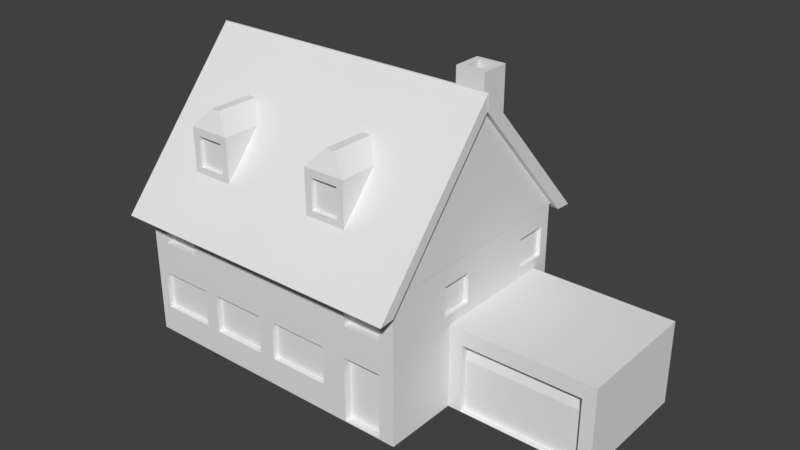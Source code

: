 # Source: HouseWithGarage.blend  (saved by Blender 2.78.0; exported with 4.5.12 LTS)
import bpy
from mathutils import Matrix  # noqa: F401  (used for matrix-valued properties, if any)

bpy.ops.wm.read_factory_settings(use_empty=True)
scene = bpy.context.scene
scene.name = 'Scene'

# ---- collections
col_collection_1 = bpy.data.collections.new('Collection 1'); scene.collection.children.link(col_collection_1)

# ---- materials (node trees are filled in below, after node groups)
mat_material = bpy.data.materials.new('Material')
mat_material.alpha_threshold = 0.0
mat_material.use_transparent_shadow = False
mat_material.roughness = 0.5
mat_material.line_color = (0.0, 0.0, 0.0, 1.0)

# ---- material node trees

# ---- world
world_world = bpy.data.worlds.new('World'); scene.world = world_world
world_world.color = (0.05088, 0.05088, 0.05088)
world_world.use_sun_shadow = False
world_world.sun_shadow_jitter_overblur = 0.0
world_world.cycles.sampling_method = 'MANUAL'

# ---- meshes
me_cube_010 = bpy.data.meshes.new('Cube.010')
me_cube_010.from_pydata([(-0.7165, 0.4222, -1.674), (-0.7165, 0.4222, -0.1315), (-0.7165, 2.728, -1.674), (-0.7165, 2.728, -0.1315), (0.7165, 0.4222, -1.674), (0.7165, 0.4222, -0.1315), (0.7165, 2.728, -1.674), (0.7165, 2.728, -0.1315), (-0.1591, 0.717, 0.4739), (-0.1591, 2.433, 0.4739), (0.1591, 0.717, 0.4739), (0.1591, 2.433, 0.4739), (-0.4737, 0.4222, -1.413), (-0.4737, 0.4222, -0.3929), (0.4737, 0.4222, -1.413), (0.4737, 0.4222, -0.3929), (-0.4737, 0.5513, -1.413), (-0.4737, 0.5513, -0.3929), (0.4737, 0.5513, -1.413), (0.4737, 0.5513, -0.3929)], [], [(0, 1, 3, 2), (2, 3, 7, 6), (6, 7, 5, 4), (4, 5, 15, 14), (2, 6, 4, 0), (7, 3, 9, 11), (11, 9, 8, 10), (5, 7, 11, 10), (3, 1, 8, 9), (1, 5, 10, 8), (13, 12, 16, 17), (1, 0, 12, 13), (0, 4, 14, 12), (5, 1, 13, 15), (18, 19, 17, 16), (15, 13, 17, 19), (14, 15, 19, 18), (12, 14, 18, 16)])
me_cube_010.use_remesh_preserve_volume = False
me_cube_010.use_remesh_preserve_attributes = False
me_cube_010.use_mirror_vertex_groups = False
me_cube_010.update()
me_cube_009 = bpy.data.meshes.new('Cube.009')
me_cube_009.from_pydata([(-0.7165, 0.4222, -1.674), (-0.7165, 0.4222, -0.1315), (-0.7165, 2.728, -1.674), (-0.7165, 2.728, -0.1315), (0.7165, 0.4222, -1.674), (0.7165, 0.4222, -0.1315), (0.7165, 2.728, -1.674), (0.7165, 2.728, -0.1315), (-0.1591, 0.717, 0.4739), (-0.1591, 2.433, 0.4739), (0.1591, 0.717, 0.4739), (0.1591, 2.433, 0.4739), (-0.4737, 0.4222, -1.413), (-0.4737, 0.4222, -0.3929), (0.4737, 0.4222, -1.413), (0.4737, 0.4222, -0.3929), (-0.4737, 0.5513, -1.413), (-0.4737, 0.5513, -0.3929), (0.4737, 0.5513, -1.413), (0.4737, 0.5513, -0.3929)], [], [(0, 1, 3, 2), (2, 3, 7, 6), (6, 7, 5, 4), (4, 5, 15, 14), (2, 6, 4, 0), (7, 3, 9, 11), (11, 9, 8, 10), (5, 7, 11, 10), (3, 1, 8, 9), (1, 5, 10, 8), (13, 12, 16, 17), (1, 0, 12, 13), (0, 4, 14, 12), (5, 1, 13, 15), (18, 19, 17, 16), (15, 13, 17, 19), (14, 15, 19, 18), (12, 14, 18, 16)])
me_cube_009.use_remesh_preserve_volume = False
me_cube_009.use_remesh_preserve_attributes = False
me_cube_009.use_mirror_vertex_groups = False
me_cube_009.update()
me_cube_008 = bpy.data.meshes.new('Cube.008')
me_cube_008.from_pydata([(-0.7165, 0.4222, -1.674), (-0.7165, 0.4222, -0.1315), (-0.7165, 2.728, -1.674), (-0.7165, 2.728, -0.1315), (0.7165, 0.4222, -1.674), (0.7165, 0.4222, -0.1315), (0.7165, 2.728, -1.674), (0.7165, 2.728, -0.1315), (-0.1591, 0.717, 0.4739), (-0.1591, 2.433, 0.4739), (0.1591, 0.717, 0.4739), (0.1591, 2.433, 0.4739), (-0.4737, 0.4222, -1.413), (-0.4737, 0.4222, -0.3929), (0.4737, 0.4222, -1.413), (0.4737, 0.4222, -0.3929), (-0.4737, 0.5513, -1.413), (-0.4737, 0.5513, -0.3929), (0.4737, 0.5513, -1.413), (0.4737, 0.5513, -0.3929)], [], [(0, 1, 3, 2), (2, 3, 7, 6), (6, 7, 5, 4), (4, 5, 15, 14), (2, 6, 4, 0), (7, 3, 9, 11), (11, 9, 8, 10), (5, 7, 11, 10), (3, 1, 8, 9), (1, 5, 10, 8), (13, 12, 16, 17), (1, 0, 12, 13), (0, 4, 14, 12), (5, 1, 13, 15), (18, 19, 17, 16), (15, 13, 17, 19), (14, 15, 19, 18), (12, 14, 18, 16)])
me_cube_008.use_remesh_preserve_volume = False
me_cube_008.use_remesh_preserve_attributes = False
me_cube_008.use_mirror_vertex_groups = False
me_cube_008.update()
me_cube_007 = bpy.data.meshes.new('Cube.007')
me_cube_007.from_pydata([(-0.7165, 0.4222, -1.674), (-0.7165, 0.4222, -0.1315), (-0.7165, 2.728, -1.674), (-0.7165, 2.728, -0.1315), (0.7165, 0.4222, -1.674), (0.7165, 0.4222, -0.1315), (0.7165, 2.728, -1.674), (0.7165, 2.728, -0.1315), (-0.1591, 0.717, 0.4739), (-0.1591, 2.433, 0.4739), (0.1591, 0.717, 0.4739), (0.1591, 2.433, 0.4739), (-0.4737, 0.4222, -1.413), (-0.4737, 0.4222, -0.3929), (0.4737, 0.4222, -1.413), (0.4737, 0.4222, -0.3929), (-0.4737, 0.5513, -1.413), (-0.4737, 0.5513, -0.3929), (0.4737, 0.5513, -1.413), (0.4737, 0.5513, -0.3929)], [], [(0, 1, 3, 2), (2, 3, 7, 6), (6, 7, 5, 4), (4, 5, 15, 14), (2, 6, 4, 0), (7, 3, 9, 11), (11, 9, 8, 10), (5, 7, 11, 10), (3, 1, 8, 9), (1, 5, 10, 8), (13, 12, 16, 17), (1, 0, 12, 13), (0, 4, 14, 12), (5, 1, 13, 15), (18, 19, 17, 16), (15, 13, 17, 19), (14, 15, 19, 18), (12, 14, 18, 16)])
me_cube_007.use_remesh_preserve_volume = False
me_cube_007.use_remesh_preserve_attributes = False
me_cube_007.use_mirror_vertex_groups = False
me_cube_007.update()
me_cube_006 = bpy.data.meshes.new('Cube.006')
me_cube_006.from_pydata([(-0.4962, -0.7057, -1.205), (-0.4962, -0.7057, 1.205), (-0.4962, 0.2868, -1.205), (-0.4962, 0.2868, 1.205), (0.4962, -0.7057, -1.205), (0.4962, -0.7057, 1.205), (0.4962, 0.2868, -1.205), (0.4962, 0.2868, 1.205), (-0.2888, -0.4982, 1.205), (-0.2888, 0.07939, 1.205), (0.2888, -0.4982, 1.205), (0.2888, 0.07939, 1.205), (-0.2888, -0.4982, 0.2734), (-0.2888, 0.07939, 0.2734), (0.2888, -0.4982, 0.2734), (0.2888, 0.07939, 0.2734)], [], [(0, 1, 3, 2), (2, 3, 7, 6), (6, 7, 5, 4), (4, 5, 1, 0), (2, 6, 4, 0), (1, 5, 10, 8), (10, 11, 15, 14), (7, 3, 9, 11), (5, 7, 11, 10), (3, 1, 8, 9), (15, 13, 12, 14), (9, 8, 12, 13), (8, 10, 14, 12), (11, 9, 13, 15)])
me_cube_006.use_remesh_preserve_volume = False
me_cube_006.use_remesh_preserve_attributes = False
me_cube_006.use_mirror_vertex_groups = False
me_cube_006.update()
me_cube_005 = bpy.data.meshes.new('Cube.005')
me_cube_005.from_pydata([(-1.0, -1.0, -1.0), (-1.0, -1.0, 1.0), (-1.0, 1.0, -1.0), (-1.0, 1.0, 1.0), (1.0, -1.0, -1.0), (1.0, -1.0, 1.0), (1.0, 1.0, -1.0), (1.0, 1.0, 1.0), (-0.8051, -1.0, -0.9929), (-0.8051, -1.0, 0.6332), (0.8211, -1.0, -0.9929), (0.8211, -1.0, 0.6332), (-0.8051, -0.9041, -0.9929), (-0.8051, -0.8072, 0.6399), (0.8211, -0.9041, -0.9929), (0.8211, -0.8072, 0.6399), (0.008011, -0.8072, 0.6399), (-0.8051, -0.9041, 0.2267), (-0.3985, -0.8072, 0.6399), (0.8211, -0.9041, 0.2267), (0.4145, -0.8072, 0.6399), (0.008011, -0.9041, 0.2267), (0.4145, -0.9041, 0.2267), (-0.3985, -0.9041, 0.2267), (-0.8051, -0.8755, 0.4366), (-0.6018, -0.8072, 0.6399), (0.2113, -0.8072, 0.6399), (-0.1953, -0.8072, 0.6399), (0.8211, -0.8755, 0.4366), (0.6178, -0.8072, 0.6399), (0.008011, -0.8755, 0.4366), (0.2113, -0.9041, 0.2267), (0.6178, -0.9041, 0.2267), (0.4145, -0.8755, 0.4366), (-0.6018, -0.9041, 0.2267), (-0.1953, -0.9041, 0.2267), (-0.3985, -0.8755, 0.4366), (-0.1953, -0.8755, 0.4366), (0.6178, -0.8755, 0.4366), (0.2113, -0.8755, 0.4366), (-0.6018, -0.8755, 0.4366)], [], [(0, 1, 3, 2), (2, 3, 7, 6), (6, 7, 5, 4), (5, 1, 9, 11), (2, 6, 4, 0), (7, 3, 1, 5), (11, 9, 13, 25, 18, 27, 16, 26, 20, 29, 15), (4, 5, 11, 10), (1, 0, 8, 9), (0, 4, 10, 8), (40, 25, 13, 24), (10, 11, 15, 28, 19, 14), (8, 10, 14, 12), (9, 8, 12, 17, 24, 13), (39, 26, 16, 30), (38, 29, 20, 33), (37, 27, 18, 36), (35, 37, 36, 23), (21, 30, 37, 35), (30, 16, 27, 37), (23, 34, 17, 12, 14, 19, 32, 22, 31, 21, 35), (32, 38, 33, 22), (19, 28, 38, 32), (28, 15, 29, 38), (31, 39, 30, 21), (22, 33, 39, 31), (33, 20, 26, 39), (34, 40, 24, 17), (23, 36, 40, 34), (36, 18, 25, 40)])
me_cube_005.use_remesh_preserve_volume = False
me_cube_005.use_remesh_preserve_attributes = False
me_cube_005.use_mirror_vertex_groups = False
me_cube_005.update()
me_cube_004 = bpy.data.meshes.new('Cube.004')
me_cube_004.from_pydata([(4.338, -1.037, -1.482), (4.338, -0.04357, 2.855), (4.338, 1.045, -1.482), (4.338, 0.03592, 2.855), (5.004, -1.037, -1.482), (5.004, -0.04357, 2.855), (5.004, 1.045, -1.482), (5.004, 0.03592, 2.855)], [], [(0, 1, 3, 2), (2, 3, 7, 6), (6, 7, 5, 4), (4, 5, 1, 0), (2, 6, 4, 0), (7, 3, 1, 5)])
me_cube_004.use_remesh_preserve_volume = False
me_cube_004.use_remesh_preserve_attributes = False
me_cube_004.use_mirror_vertex_groups = False
me_cube_004.update()
me_cube_003 = bpy.data.meshes.new('Cube.003')
me_cube_003.from_pydata([(4.299, -1.037, -1.482), (4.299, -0.04357, 2.855), (4.299, 1.045, -1.482), (4.299, 0.03592, 2.855), (4.966, -1.037, -1.482), (4.966, -0.04357, 2.855), (4.966, 1.045, -1.482), (4.966, 0.03592, 2.855)], [], [(0, 1, 3, 2), (2, 3, 7, 6), (6, 7, 5, 4), (4, 5, 1, 0), (2, 6, 4, 0), (7, 3, 1, 5)])
me_cube_003.use_remesh_preserve_volume = False
me_cube_003.use_remesh_preserve_attributes = False
me_cube_003.use_mirror_vertex_groups = False
me_cube_003.update()
me_cube_002 = bpy.data.meshes.new('Cube.002')
me_cube_002.from_pydata([(-3.362, 0.003234, 2.468), (-3.362, -0.008077, 3.048), (-3.362, 3.99, -1.932), (-3.362, 4.568, -1.97), (6.931, 0.003234, 2.468), (6.931, -0.008077, 3.048), (6.931, 3.99, -1.932), (6.931, 4.568, -1.97)], [], [(0, 1, 3, 2), (2, 3, 7, 6), (6, 7, 5, 4), (4, 5, 1, 0), (2, 6, 4, 0), (7, 3, 1, 5)])
me_cube_002.use_remesh_preserve_volume = False
me_cube_002.use_remesh_preserve_attributes = False
me_cube_002.use_mirror_vertex_groups = False
me_cube_002.update()
me_cube_001 = bpy.data.meshes.new('Cube.001')
me_cube_001.from_pydata([(-1.0, -3.656, -1.897), (-1.0, -4.166, -1.85), (-1.0, 1.053, 2.031), (-1.0, 1.143, 2.536), (1.0, -3.656, -1.897), (1.0, -4.166, -1.85), (1.0, 1.053, 2.031), (1.0, 1.143, 2.536)], [], [(0, 1, 3, 2), (2, 3, 7, 6), (6, 7, 5, 4), (4, 5, 1, 0), (2, 6, 4, 0), (7, 3, 1, 5)])
me_cube_001.use_remesh_preserve_volume = False
me_cube_001.use_remesh_preserve_attributes = False
me_cube_001.use_mirror_vertex_groups = False
me_cube_001.update()
me_cube = bpy.data.meshes.new('Cube')
me_cube.from_pydata([(1.0, 1.0, -1.0), (1.0, -1.0, -1.0), (-1.0, -1.0, -1.0), (-1.0, 1.0, -1.0), (1.0, -1.0, 0.8476), (-1.0, -1.0, 0.8476), (-1.0, 1.0, 0.8476), (0.4923, 1.0, -1.0), (-0.00765, 1.0, -1.0), (-0.5077, 1.0, -1.0), (0.5369, -1.0, -1.0), (-0.00765, -1.0, -1.0), (-0.5077, -1.0, -1.0), (-0.00765, 1.0, 0.8476), (-0.5077, 1.0, 0.8476), (0.5369, -1.0, 0.8476), (-0.007651, -1.0, 0.8476), (-0.5077, -1.0, 0.8476), (1.0, 0.5046, -1.0), (1.0, 0.004586, -1.0), (1.0, -0.4954, -1.0), (-1.0, -0.4954, -1.0), (-1.0, 0.004587, -1.0), (-1.0, 0.5046, -1.0), (1.0, 0.5046, 0.8476), (1.0, 0.004586, 0.8476), (1.0, -0.4954, 0.8476), (-1.0, -0.4954, 0.8476), (-1.0, 0.004587, 0.8476), (-1.0, 0.5046, 0.8476), (0.4923, 0.5046, 0.8476), (0.4923, 0.004586, 0.8476), (0.4923, -0.4954, 0.8476), (-0.00765, 0.5046, 0.8476), (-0.00765, 0.004586, 0.8476), (-0.007651, -0.4954, 0.8476), (-0.5077, 0.5046, 0.8476), (-0.5077, 0.004586, 0.8476), (-0.5077, -0.4954, 0.8476), (0.4923, -0.4954, -1.0), (0.4923, 0.004586, -1.0), (0.4923, 0.5046, -1.0), (-0.00765, -0.4954, -1.0), (-0.00765, 0.004587, -1.0), (-0.00765, 0.5046, -1.0), (-0.5077, -0.4954, -1.0), (-0.5077, 0.004587, -1.0), (-0.5077, 0.5046, -1.0), (-1.0, -1.0, 0.06986), (-1.0, 1.0, -0.07622), (0.4923, 1.0, -0.07622), (-0.00765, 1.0, -0.07622), (-0.5077, 1.0, -0.07622), (0.5369, -1.0, 0.06986), (-0.007651, -1.0, 0.06986), (-0.5077, -1.0, 0.06986), (-1.0, -0.4954, -0.07622), (-1.0, 0.004587, -0.07622), (-1.0, 0.5046, -0.07622), (1.0, 0.5046, -0.07622), (1.0, 0.004586, -0.07622), (1.0, -0.4954, -0.07622), (0.8942, -1.0, -0.988), (0.6297, -1.0, -0.988), (0.6297, -0.9289, -0.988), (0.8942, -1.0, -0.1655), (0.6297, -1.0, -0.1655), (0.464, -1.0, -0.1611), (1.0, -0.3887, 0.5746), (0.04312, -1.0, -0.6475), (0.464, -1.0, -0.6475), (0.8942, -0.9289, -0.988), (0.8942, -0.9289, -0.1655), (0.6297, -0.9289, -0.1655), (0.04312, -1.0, -0.1611), (0.464, -0.9527, -0.1611), (1.0, -0.1021, 0.5746), (0.04312, -0.9527, -0.6475), (0.464, -0.9527, -0.6475), (0.04312, -0.9527, -0.1611), (-0.07073, -1.0, -0.6585), (-0.4541, -1.0, -0.6585), (-0.07073, -1.0, -0.1658), (-0.4541, -1.0, -0.1658), (-0.07073, -0.9496, -0.6585), (-0.4541, -0.9496, -0.6585), (-0.07073, -0.9496, -0.1658), (-0.4541, -0.9496, -0.1658), (-0.9311, -1.0, -0.6545), (-0.5544, -1.0, -0.6545), (-0.9311, -1.0, -0.1725), (-0.5544, -1.0, -0.1725), (-0.9311, -0.9527, -0.6545), (-0.5544, -0.9527, -0.6545), (-0.9311, -0.9527, -0.1725), (-0.5544, -0.9527, -0.1725), (-0.8866, -1.0, 0.6684), (-0.6211, -1.0, 0.6684), (-0.8866, -1.0, 0.249), (-0.6211, -1.0, 0.249), (-0.8866, -0.9395, 0.6684), (-0.6211, -0.9395, 0.6684), (-0.8866, -0.9395, 0.249), (-0.6211, -0.9395, 0.249), (0.8994, -1.0, 0.6787), (0.6375, -1.0, 0.6787), (0.8994, -1.0, 0.2388), (0.6375, -1.0, 0.2388), (0.8994, -0.9357, 0.6787), (0.6375, -0.9357, 0.6787), (0.8994, -0.9357, 0.2388), (0.6375, -0.9357, 0.2388), (1.0, -0.3887, 0.1967), (0.9691, -0.3887, 0.5746), (0.9691, -0.1021, 0.5746), (0.9691, -0.1021, 0.1967), (0.9691, -0.3887, 0.1967), (1.0, 0.6018, 0.5756), (1.0, 0.9027, 0.1958), (1.0, 0.6018, 0.1958), (0.9733, 0.9027, 0.5756), (0.9733, 0.6018, 0.5756), (0.9733, 0.9027, 0.1958), (0.9733, 0.6018, 0.1958), (1.0, 1.0, 0.8476), (0.4924, 1.0, 0.8476), (1.0, 1.0, -0.07622), (1.0, -1.0, 0.06986), (1.0, -0.1021, 0.1967), (1.0, 0.9027, 0.5756), (0.9031, 1.0, 0.5761), (0.6141, 1.0, 0.5761), (0.9031, 1.0, 0.179), (0.6141, 1.0, 0.179), (0.9031, 0.966, 0.5761), (0.6141, 0.966, 0.5761), (0.9031, 0.966, 0.179), (0.6141, 0.966, 0.179), (-0.09844, 1.0, 0.6011), (-0.4169, 1.0, 0.6011), (-0.09844, 1.0, 0.1703), (-0.4169, 1.0, 0.1703), (0.8694, 1.0, -0.7741), (0.493, 1.0, -0.7741), (0.1223, 1.0, -0.7741), (0.493, 1.0, -0.3021), (0.1223, 1.0, -0.3021), (0.8694, 1.0, -0.3021), (0.8694, 0.9639, -0.7741), (0.493, 0.9639, -0.7741), (0.1223, 0.9639, -0.7741), (0.493, 0.9639, -0.3021), (0.1223, 0.9639, -0.3021), (0.8694, 0.9639, -0.3021), (-0.09844, 0.9328, 0.6011), (-0.4169, 0.9328, 0.6011), (-0.09844, 0.9328, 0.1703), (-0.4169, 0.9328, 0.1703), (-0.1562, 1.0, -0.9942), (-0.3591, 1.0, -0.9942), (-0.1562, 1.0, -0.2412), (-0.3591, 1.0, -0.2412), (-0.1562, 0.9395, -0.9942), (-0.3591, 0.9395, -0.9942), (-0.1562, 0.9395, -0.2412), (-0.3591, 0.9395, -0.2412)], [], [(45, 12, 2, 21), (38, 27, 5, 17), (61, 26, 4, 127), (48, 55, 99, 98), (58, 29, 6, 49), (52, 9, 3, 49), (51, 8, 158, 160), (127, 4, 104, 106), (53, 15, 16, 54), (54, 16, 17, 55), (26, 32, 15, 4), (32, 35, 16, 15), (35, 38, 17, 16), (20, 1, 10, 39), (39, 10, 11, 42), (42, 11, 12, 45), (8, 44, 47, 9), (44, 43, 46, 47), (43, 42, 45, 46), (7, 41, 44, 8), (41, 40, 43, 44), (40, 39, 42, 43), (0, 18, 41, 7), (18, 19, 40, 41), (19, 20, 39, 40), (13, 14, 36, 33), (33, 36, 37, 34), (34, 37, 38, 35), (125, 13, 33, 30), (30, 33, 34, 31), (31, 34, 35, 32), (124, 125, 30, 24), (24, 30, 31, 25), (25, 31, 32, 26), (48, 5, 27, 56), (56, 27, 28, 57), (57, 28, 29, 58), (59, 126, 118, 119), (59, 24, 25, 60), (61, 60, 128, 112), (14, 6, 29, 36), (36, 29, 28, 37), (37, 28, 27, 38), (9, 47, 23, 3), (47, 46, 22, 23), (46, 45, 21, 22), (19, 60, 61, 20), (18, 59, 60, 19), (0, 126, 59, 18), (22, 57, 58, 23), (21, 56, 57, 22), (2, 48, 56, 21), (55, 12, 81, 83), (68, 112, 116, 113), (10, 1, 62, 63), (51, 52, 141, 140), (125, 50, 51, 13), (14, 52, 49, 6), (23, 58, 49, 3), (12, 55, 91, 89), (20, 61, 127, 1), (67, 74, 79, 75), (1, 127, 65, 62), (53, 10, 63, 66), (127, 53, 66, 65), (66, 63, 64, 73), (71, 72, 73, 64), (62, 65, 72, 71), (63, 62, 71, 64), (65, 66, 73, 72), (53, 54, 74, 67), (11, 10, 70, 69), (10, 53, 67, 70), (54, 11, 69, 74), (78, 75, 79, 77), (70, 67, 75, 78), (74, 69, 77, 79), (69, 70, 78, 77), (25, 26, 68, 76), (83, 81, 85, 87), (54, 55, 83, 82), (12, 11, 80, 81), (11, 54, 82, 80), (84, 86, 87, 85), (81, 80, 84, 85), (82, 83, 87, 86), (80, 82, 86, 84), (89, 91, 95, 93), (93, 95, 94, 92), (55, 48, 90, 91), (2, 12, 89, 88), (48, 2, 88, 90), (91, 90, 94, 95), (90, 88, 92, 94), (88, 89, 93, 92), (98, 99, 103, 102), (17, 5, 96, 97), (5, 48, 98, 96), (55, 17, 97, 99), (103, 101, 100, 102), (97, 96, 100, 101), (99, 97, 101, 103), (96, 98, 102, 100), (105, 107, 111, 109), (15, 53, 107, 105), (4, 15, 105, 104), (53, 127, 106, 107), (110, 108, 109, 111), (106, 104, 108, 110), (107, 106, 110, 111), (104, 105, 109, 108), (60, 25, 76, 128), (26, 61, 112, 68), (115, 114, 113, 116), (76, 68, 113, 114), (112, 128, 115, 116), (128, 76, 114, 115), (119, 118, 122, 123), (124, 24, 117, 129), (24, 59, 119, 117), (122, 120, 121, 123), (129, 117, 121, 120), (117, 119, 123, 121), (118, 129, 120, 122), (124, 126, 132, 130), (126, 124, 129, 118), (7, 8, 144, 143), (132, 133, 137, 136), (126, 50, 133, 132), (125, 124, 130, 131), (50, 125, 131, 133), (134, 136, 137, 135), (131, 130, 134, 135), (133, 131, 135, 137), (130, 132, 136, 134), (140, 141, 157, 156), (14, 13, 138, 139), (13, 51, 140, 138), (52, 14, 139, 141), (147, 142, 148, 153), (51, 50, 145, 146), (8, 51, 146, 144), (50, 126, 147, 145), (0, 7, 143, 142), (126, 0, 142, 147), (153, 148, 149, 150, 152, 151), (144, 146, 152, 150), (142, 143, 149, 148), (145, 147, 153, 151), (146, 145, 151, 152), (143, 144, 150, 149), (154, 156, 157, 155), (138, 140, 156, 154), (141, 139, 155, 157), (139, 138, 154, 155), (161, 160, 164, 165), (8, 9, 159, 158), (52, 51, 160, 161), (9, 52, 161, 159), (164, 162, 163, 165), (160, 158, 162, 164), (159, 161, 165, 163), (158, 159, 163, 162)])
me_cube.materials.append(mat_material)
me_cube.use_remesh_preserve_volume = False
me_cube.use_remesh_preserve_attributes = False
me_cube.use_mirror_vertex_groups = False
me_cube.update()

# ---- objects
ob_housewithgarage = bpy.data.objects.new('HouseWithGarage', None)
ob_windowroof_003 = bpy.data.objects.new('WindowRoof.003', me_cube_010)
ob_windowroof_002 = bpy.data.objects.new('WindowRoof.002', me_cube_009)
ob_windowroof_001 = bpy.data.objects.new('WindowRoof.001', me_cube_008)
ob_windowroof = bpy.data.objects.new('WindowRoof', me_cube_007)
ob_chimney = bpy.data.objects.new('Chimney', me_cube_006)
ob_garagebase = bpy.data.objects.new('GarageBase', me_cube_005)
ob_triangle2 = bpy.data.objects.new('Triangle2', me_cube_004)
ob_triangle1 = bpy.data.objects.new('Triangle1', me_cube_003)
ob_roof2 = bpy.data.objects.new('Roof2', me_cube_002)
ob_roof1 = bpy.data.objects.new('Roof1', me_cube_001)
ob_base = bpy.data.objects.new('Base', me_cube)

# ---- transforms, parenting, visibility, modifiers, constraints
ob_housewithgarage.location = (0.0, 0.0, 0.0)
ob_housewithgarage.scale = (1.285, 1.285, 1.285)
ob_housewithgarage.empty_image_offset = (0.0, 0.0)
ob_housewithgarage.lineart.crease_threshold = 0.0
ob_windowroof_003.parent = ob_housewithgarage
ob_windowroof_003.location = (1.893, 3.806, 7.557)
ob_windowroof_003.rotation_euler = (0.0, -0.0, 3.142)
ob_windowroof_003.lineart.crease_threshold = 0.0
ob_windowroof_002.parent = ob_housewithgarage
ob_windowroof_002.location = (-2.585, 3.798, 7.53)
ob_windowroof_002.rotation_euler = (0.0, -0.0, 3.142)
ob_windowroof_002.lineart.crease_threshold = 0.0
ob_windowroof_001.parent = ob_housewithgarage
ob_windowroof_001.location = (1.969, -3.56, 7.571)
ob_windowroof_001.lineart.crease_threshold = 0.0
ob_windowroof.parent = ob_housewithgarage
ob_windowroof.location = (-2.657, -3.56, 7.571)
ob_windowroof.lineart.crease_threshold = 0.0
ob_chimney.parent = ob_housewithgarage
ob_chimney.location = (3.815, 1.677, 8.539)
ob_chimney.lineart.crease_threshold = 0.0
ob_garagebase.parent = ob_housewithgarage
ob_garagebase.location = (7.384, 0.9458, 1.441)
ob_garagebase.scale = (2.455, 2.154, 1.422)
ob_garagebase.lineart.crease_threshold = 0.0
ob_triangle2.parent = ob_housewithgarage
ob_triangle2.location = (-9.301, 0.02832, 6.359)
ob_triangle2.scale = (1.0, 3.706, 1.0)
ob_triangle2.lineart.crease_threshold = 0.0
ob_triangle1.parent = ob_housewithgarage
ob_triangle1.location = (0.0072, 0.02832, 6.359)
ob_triangle1.scale = (1.0, 3.706, 1.0)
ob_triangle1.lineart.crease_threshold = 0.0
ob_roof2.parent = ob_housewithgarage
ob_roof2.location = (-1.783, 0.0, 6.593)
ob_roof2.lineart.crease_threshold = 0.0
ob_roof1.parent = ob_housewithgarage
ob_roof1.location = (-0.001447, -0.6798, 6.928)
ob_roof1.rotation_euler = (0.1725, -3.812e-17, -3.296e-18)
ob_roof1.scale = (5.14, 1.0, 1.0)
ob_roof1.lineart.crease_threshold = 0.0
ob_base.parent = ob_housewithgarage
ob_base.location = (0.0, 0.0, 2.697)
ob_base.scale = (4.958, 3.745, 2.676)
ob_base.lock_rotations_4d = False
ob_base.empty_display_type = 'ARROWS'
ob_base.lineart.crease_threshold = 0.0

# ---- collection membership
col_collection_1.objects.link(ob_housewithgarage)
col_collection_1.objects.link(ob_windowroof_003)
col_collection_1.objects.link(ob_windowroof_002)
col_collection_1.objects.link(ob_windowroof_001)
col_collection_1.objects.link(ob_windowroof)
col_collection_1.objects.link(ob_chimney)
col_collection_1.objects.link(ob_garagebase)
col_collection_1.objects.link(ob_triangle2)
col_collection_1.objects.link(ob_triangle1)
col_collection_1.objects.link(ob_roof2)
col_collection_1.objects.link(ob_roof1)
col_collection_1.objects.link(ob_base)

# ---- scene / render settings (as saved in the file)
scene.frame_start = 1; scene.frame_end = 250; scene.frame_set(1)
scene.render.engine = 'BLENDER_EEVEE_NEXT'
scene.render.resolution_percentage = 50
scene.render.dither_intensity = 0.0
scene.cycles.use_denoising = False
scene.cycles.samples = 128
scene.cycles.sampling_pattern = 'TABULATED_SOBOL'
scene.cycles.light_sampling_threshold = 0.0
scene.cycles.use_adaptive_sampling = False
scene.cycles.use_light_tree = False
scene.cycles.blur_glossy = 0.0
scene.cycles.sample_clamp_indirect = 0.0
scene.view_settings.view_transform = 'Standard'
bpy.context.view_layer.update()

# ---- added for rendering (the .blend has no active camera and no usable light): camera, sun
cam_auto = bpy.data.cameras.new('AutoCamera')
cam_auto.lens = 50.0
cam_auto.sensor_width = 36.0
cam_auto.clip_end = 1000.0
ob_auto_camera = bpy.data.objects.new('AutoCamera', cam_auto)
scene.collection.objects.link(ob_auto_camera)
ob_auto_camera.location = (27.2329, -29.4789, 25.6463)
ob_auto_camera.rotation_euler = (1.09748, -7.21219e-08, 0.694738)
scene.camera = ob_auto_camera
light_auto_sun = bpy.data.lights.new('AutoSun', 'SUN')
light_auto_sun.energy = 3.0
light_auto_sun.angle = 0.0523599
ob_auto_sun = bpy.data.objects.new('AutoSun', light_auto_sun)
scene.collection.objects.link(ob_auto_sun)
ob_auto_sun.rotation_euler = (0.872665, 0.174533, 0.523599)
bpy.context.view_layer.update()
